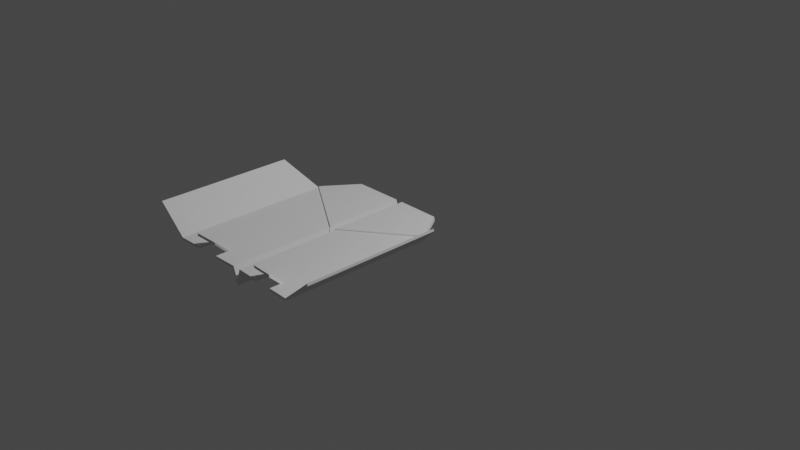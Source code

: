 # Source: EyeForcz-models.blend  (saved by Blender 2.82.7; exported with 4.5.12 LTS)
import bpy
from mathutils import Matrix  # noqa: F401  (used for matrix-valued properties, if any)

bpy.ops.wm.read_factory_settings(use_empty=True)
scene = bpy.context.scene
scene.name = 'Scene'

# ---- collections
col_collection = bpy.data.collections.new('Collection'); scene.collection.children.link(col_collection)
col_paper_planes = bpy.data.collections.new('Paper Planes'); scene.collection.children.link(col_paper_planes)

# ---- world
world_world = bpy.data.worlds.new('World'); scene.world = world_world
world_world.use_nodes = True; world_world.node_tree.nodes.clear()
_N = world_world.node_tree.nodes; _L = world_world.node_tree.links
n0 = _N.new('ShaderNodeOutputWorld'); n0.name = 'World Output'; n0.location = (300, 300)
n1 = _N.new('ShaderNodeBackground'); n1.name = 'Background'; n1.location = (10, 300)
n1.inputs[0].default_value = (0.05088, 0.05088, 0.05088, 1.0)
_L.new(n1.outputs[0], n0.inputs[0])
n0.is_active_output = True
world_world.color = (0.05088, 0.05088, 0.05088)
world_world.use_sun_shadow = False
world_world.sun_shadow_jitter_overblur = 0.0

# ---- cameras
cam_camera = bpy.data.cameras.new('Camera')
cam_camera.clip_end = 100.0
cam_camera.ortho_scale = 7.314

# ---- lights
light_light = bpy.data.lights.new('Light', 'POINT')
light_light.transmission_factor = 0.0
light_light.energy = 1000.0
light_light.shadow_soft_size = 0.1
light_light.shadow_maximum_resolution = 0.006
light_light.use_absolute_resolution = True

# ---- meshes
me_cube_001 = bpy.data.meshes.new('Cube.001')
me_cube_001.from_pydata([(-1.0, -2.965, 0.144), (-1.0, -2.965, 1.0), (-1.0, 0.0, -0.8585), (-1.0, 0.0, -0.002488), (0.0, 0.0, -0.8585), (0.0, 0.0, -0.002488), (0.0, -2.965, 0.144), (0.0, -2.965, 1.0)], [], [(0, 1, 3, 2), (6, 7, 1, 0), (5, 3, 1, 7), (2, 4, 6, 0), (7, 6, 4, 5), (2, 3, 5, 4)])
_uv = me_cube_001.uv_layers.new(name='UVMap')
_uv.uv.foreach_set('vector', [0.375, 0.0, 0.625, 0.0, 0.625, 0.25, 0.375, 0.25, 0.375, 0.875, 0.625, 0.875, 0.625, 1.0, 0.375, 1.0, 0.75, 0.5, 0.875, 0.5, 0.875, 0.75, 0.75, 0.75, 0.125, 0.5, 0.25, 0.5, 0.25, 0.75, 0.125, 0.75, 0.625, 0.875, 0.375, 0.875, 0.25, 0.5, 0.625, 0.375, 0.375, 0.25, 0.625, 0.25, 0.625, 0.375, 0.375, 0.375])
me_cube_001.use_remesh_fix_poles = True
me_cube_001.use_remesh_preserve_attributes = False
me_cube_001.use_mirror_vertex_groups = False
me_cube_001.update()
me_plane_004 = bpy.data.meshes.new('Plane.004')
me_plane_004.from_pydata([(-0.05854, -2.0, 0.1592), (-0.05854, 0.0, 0.1592), (0.0, -2.0, 0.0), (0.0, 0.0, 0.0), (-0.04444, -2.0, 0.1866), (0.0, -2.0, 0.04883), (-0.7766, -0.4062, 0.1911), (-0.7766, -2.052, 0.1911), (-0.7756, -0.4062, 0.2184), (-0.7756, -2.052, 0.2184), (-1.086, -0.5943, 0.4613), (-1.086, -2.052, 0.4613), (-1.085, -0.5943, 0.4887), (-1.085, -2.052, 0.4887), (-0.3007, -0.01763, 0.1699), (-0.54, -0.03505, 0.1806), (-0.5347, -0.03505, 0.2079), (-0.5347, -2.035, 0.2079), (-0.291, -2.018, 0.1973), (-0.3007, -2.018, 0.1699), (-0.54, -2.035, 0.1806), (-0.05854, -1.855, 0.1592), (0.0, -1.855, 0.0), (-0.04444, -1.855, 0.1866), (0.0, -1.855, 0.04883), (-0.7766, -1.907, 0.1911), (-0.7756, -1.907, 0.2184), (-1.086, -1.907, 0.4613), (-1.085, -1.907, 0.4887), (-0.3007, -1.872, 0.1699), (-0.54, -1.89, 0.1806), (-0.291, -1.872, 0.1973), (-0.5347, -1.89, 0.2079), (-0.2914, -2.017, 0.3345), (-0.5351, -2.035, 0.3452), (-0.3011, -2.017, 0.3072), (-0.5404, -2.035, 0.3178), (-0.291, -0.715, 0.1973), (0.0, -0.9235, 0.04883), (-0.04444, -0.8721, 0.1866), (-0.5347, -0.5597, 0.2079), (0.0002058, 0.0, 0.0628), (-0.03986, 0.0, 0.2005), (0.004576, -0.9235, 0.0628), (-0.2864, -0.01763, 0.2113), (-0.771, -0.4062, 0.2324), (-0.5301, -0.03505, 0.2219), (-0.2864, -0.715, 0.2113), (-0.03986, -0.8721, 0.2005), (-0.5301, -0.5597, 0.2219)], [], [(21, 1, 3, 22), (23, 24, 38, 39), (0, 2, 5, 4), (16, 15, 6, 8), (41, 43, 38, 24, 22, 3, 1, 14, 15, 16, 46, 44, 42), (25, 7, 11, 27), (32, 40, 8, 26), (30, 20, 7, 25), (20, 17, 9, 7), (27, 11, 13, 28), (7, 9, 13, 11), (26, 8, 12, 28), (8, 6, 10, 12), (0, 4, 18, 19), (21, 0, 19, 29), (23, 39, 37, 31), (31, 37, 40, 32), (4, 23, 31, 18), (14, 29, 30, 15), (1, 21, 29, 14), (9, 26, 28, 13), (10, 27, 28, 12), (15, 30, 25, 6), (17, 32, 26, 9), (6, 25, 27, 10), (2, 22, 24, 5), (4, 5, 24, 23), (0, 21, 22, 2), (29, 31, 33, 35), (20, 30, 32, 17), (19, 18, 31, 29), (34, 36, 35, 33), (30, 29, 35, 36), (32, 30, 36, 34), (31, 32, 34, 33), (40, 37, 47, 49), (16, 8, 45, 46), (37, 39, 48, 47), (47, 48, 42, 44), (49, 47, 44, 46), (45, 49, 46), (48, 43, 41, 42), (8, 40, 49, 45), (39, 38, 43, 48)])
_uv = me_plane_004.uv_layers.new(name='UVMap')
_uv.uv.foreach_set('vector', [0.0, 0.07264, 0.0, 1.0, 0.5, 1.0, 0.5, 0.07264, 0.0, 0.07264, 0.5, 0.07264, 0.5, 0.5382, 0.0, 0.564, 0.0, 0.0, 0.5, 0.0, 0.5, 0.0, 0.0, 0.0, 0.0, 1.0, 0.0, 1.0, 0.0, 1.0, 0.0, 1.0, 0.5, 1.0, 0.5, 0.5382, 0.5, 0.5382, 0.5, 0.07264, 0.5, 0.07264, 0.5, 1.0, 0.0, 1.0, 0.0, 1.0, 0.0, 1.0, 0.0, 1.0, 0.0, 1.0, 0.0, 1.0, 0.0, 1.0, 0.0, 0.07264, 0.0, 0.0, 0.0, 0.0, 0.0, 0.07264, 0.0, 0.07264, 0.0, 0.7377, 0.0, 1.0, 0.0, 0.07264, 0.0, 0.07264, 0.0, 0.0, 0.0, 0.0, 0.0, 0.07264, 0.0, 0.0, 0.0, 0.0, 0.0, 0.0, 0.0, 0.0, 0.0, 0.07264, 0.0, 0.0, 0.0, 0.0, 0.0, 0.07264, 0.0, 0.0, 0.0, 0.0, 0.0, 0.0, 0.0, 0.0, 0.0, 0.07264, 0.0, 1.0, 0.0, 1.0, 0.0, 0.07264, 0.0, 1.0, 0.0, 1.0, 0.0, 1.0, 0.0, 1.0, 0.0, 0.0, 0.0, 0.0, 0.0, 0.0, 0.0, 0.0, 0.0, 0.07264, 0.0, 0.0, 0.0, 0.0, 0.0, 0.07264, 0.0, 0.07264, 0.0, 0.564, 0.0, 0.6513, 0.0, 0.07264, 0.0, 0.07264, 0.0, 0.6513, 0.0, 0.7377, 0.0, 0.07264, 0.0, 0.0, 0.0, 0.07264, 0.0, 0.07264, 0.0, 0.0, 0.0, 1.0, 0.0, 0.07264, 0.0, 0.07264, 0.0, 1.0, 0.0, 1.0, 0.0, 0.07264, 0.0, 0.07264, 0.0, 1.0, 0.0, 0.0, 0.0, 0.07264, 0.0, 0.07264, 0.0, 0.0, 0.0, 1.0, 0.0, 0.07264, 0.0, 0.07264, 0.0, 1.0, 0.0, 1.0, 0.0, 0.07264, 0.0, 0.07264, 0.0, 1.0, 0.0, 0.0, 0.0, 0.07264, 0.0, 0.07264, 0.0, 0.0, 0.0, 1.0, 0.0, 0.07264, 0.0, 0.07264, 0.0, 1.0, 0.5, 0.0, 0.5, 0.07264, 0.5, 0.07264, 0.5, 0.0, 0.0, 0.0, 0.5, 0.0, 0.5, 0.07264, 0.0, 0.07264, 0.0, 0.0, 0.0, 0.07264, 0.5, 0.07264, 0.5, 0.0, 0.0, 0.07264, 0.0, 0.07264, 0.0, 0.07264, 0.0, 0.07264, 0.0, 0.0, 0.0, 0.07264, 0.0, 0.07264, 0.0, 0.0, 0.0, 0.0, 0.0, 0.0, 0.0, 0.07264, 0.0, 0.07264, 0.0, 0.07264, 0.0, 0.07264, 0.0, 0.07264, 0.0, 0.07264, 0.0, 0.07264, 0.0, 0.07264, 0.0, 0.07264, 0.0, 0.07264, 0.0, 0.07264, 0.0, 0.07264, 0.0, 0.07264, 0.0, 0.07264, 0.0, 0.07264, 0.0, 0.07264, 0.0, 0.07264, 0.0, 0.07264, 0.0, 0.7377, 0.0, 0.6513, 0.0, 0.6513, 0.0, 0.7377, 0.0, 1.0, 0.0, 1.0, 0.0, 1.0, 0.0, 1.0, 0.0, 0.6513, 0.0, 0.564, 0.0, 0.564, 0.0, 0.6513, 0.0, 0.6513, 0.0, 0.564, 0.0, 1.0, 0.0, 1.0, 0.0, 0.7377, 0.0, 0.6513, 0.0, 1.0, 0.0, 1.0, 0.0, 1.0, 0.0, 0.7377, 0.0, 1.0, 0.0, 0.564, 0.5, 0.5382, 0.5, 1.0, 0.0, 1.0, 0.0, 1.0, 0.0, 0.7377, 0.0, 0.7377, 0.0, 1.0, 0.0, 0.564, 0.5, 0.5382, 0.5, 0.5382, 0.0, 0.564])
me_plane_004.use_remesh_fix_poles = True
me_plane_004.use_remesh_preserve_attributes = False
me_plane_004.use_mirror_vertex_groups = False
me_plane_004.update()

# ---- objects
ob_light = bpy.data.objects.new('Light', light_light)
ob_camera = bpy.data.objects.new('Camera', cam_camera)
ob_og_paper = bpy.data.objects.new('OG Paper', me_cube_001)
ob_plane = bpy.data.objects.new('Plane', me_plane_004)

# ---- transforms, parenting, visibility, modifiers, constraints
ob_light.location = (4.076, 1.005, 5.904)
ob_light.rotation_euler = (0.6503, 0.05522, 1.866)
ob_light.lock_rotations_4d = False
ob_light.empty_display_type = 'ARROWS'
ob_light.color = (0.0, 0.0, 0.0, 0.0)
ob_light.lineart.crease_threshold = 0.0
ob_camera.location = (7.359, -6.926, 4.958)
ob_camera.rotation_euler = (1.109, 0.0, 0.8149)
ob_camera.lock_rotations_4d = False
ob_camera.empty_display_type = 'ARROWS'
ob_camera.color = (0.0, 0.0, 0.0, 0.0)
ob_camera.display_type = 'WIRE'
ob_camera.lineart.crease_threshold = 0.0
ob_og_paper.location = (0.0, 0.0, 0.0)
ob_og_paper.scale = (1.0, 1.0, -0.01519)
ob_og_paper.hide_select = True
ob_og_paper.hide_render = True
ob_og_paper.lineart.crease_threshold = 0.0
ob_plane.location = (0.0, 0.0, 0.0)
ob_plane.lineart.crease_threshold = 0.0
_m = ob_plane.modifiers.new('Mirror', 'MIRROR')

# ---- collection membership
col_collection.objects.link(ob_light)
col_collection.objects.link(ob_camera)
col_collection.objects.link(ob_og_paper)
col_paper_planes.objects.link(ob_plane)

# ---- scene / render settings (as saved in the file)
scene.camera = ob_camera
scene.frame_start = 1; scene.frame_end = 250; scene.frame_set(67)
scene.render.engine = 'BLENDER_EEVEE_NEXT'
scene.cycles.use_denoising = False
scene.cycles.samples = 128
scene.cycles.sampling_pattern = 'TABULATED_SOBOL'
scene.cycles.use_adaptive_sampling = False
scene.cycles.use_light_tree = False
scene.view_settings.view_transform = 'Filmic'
bpy.context.view_layer.update()
